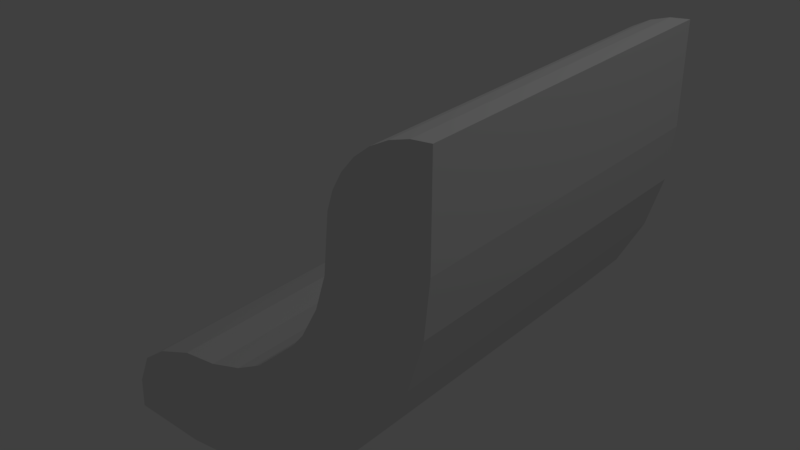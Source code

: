 # Source: loop.blend  (saved by Blender 2.78.0; exported with 4.5.12 LTS)
import bpy
from mathutils import Matrix  # noqa: F401  (used for matrix-valued properties, if any)

bpy.ops.wm.read_factory_settings(use_empty=True)
scene = bpy.context.scene
scene.name = 'Scene'

# ---- collections
col_collection_1 = bpy.data.collections.new('Collection 1'); scene.collection.children.link(col_collection_1)

# ---- world
world_world = bpy.data.worlds.new('World'); scene.world = world_world
world_world.color = (0.05088, 0.05088, 0.05088)
world_world.use_sun_shadow = False
world_world.sun_shadow_jitter_overblur = 0.0
world_world.cycles.sampling_method = 'MANUAL'

# ---- lights
light_lamp = bpy.data.lights.new('Lamp', 'POINT')
light_lamp.transmission_factor = 0.0
light_lamp.cutoff_distance = 30.0
light_lamp.energy = 100.0
light_lamp.shadow_buffer_clip_start = 1.001
light_lamp.shadow_soft_size = 0.1
light_lamp.shadow_maximum_resolution = 0.006
light_lamp.use_absolute_resolution = True

# ---- meshes
me_cylinder = bpy.data.meshes.new('Cylinder')
me_cylinder.from_pydata([(-1.178, 0.289, -1.467), (-1.178, 0.289, 1.467), (-0.8917, 0.2608, -1.467), (-0.8917, 0.2608, 1.467), (-0.6165, 0.1774, -1.467), (-0.6165, 0.1774, 1.467), (-0.3629, 0.04181, -1.467), (-0.3629, 0.04181, 1.467), (-0.1406, -0.1406, -1.467), (-0.1406, -0.1406, 1.467), (0.04181, -0.3629, -1.467), (0.04181, -0.3629, 1.467), (0.1774, -0.6165, -1.467), (0.1774, -0.6165, 1.467), (0.2608, -0.8917, -1.467), (0.2608, -0.8917, 1.467), (-1.178, 1.087, -1.467), (-1.178, 1.087, 1.467), (-0.736, 1.043, -1.467), (-0.736, 1.043, 1.467), (-0.3112, 0.9144, -1.467), (-0.3112, 0.9144, 1.467), (0.08035, 0.7052, -1.467), (0.08035, 0.7052, 1.467), (0.4235, 0.4235, -1.467), (0.4235, 0.4235, 1.467), (0.7052, 0.08035, -1.467), (0.7052, 0.08035, 1.467), (0.9144, -0.3112, -1.467), (0.9144, -0.3112, 1.467), (1.043, -0.736, -1.467), (1.043, -0.736, 1.467), (1.087, -1.178, -1.467), (1.087, -1.178, 1.467), (-1.511, 0.427, -1.444), (-1.511, 0.427, 1.49), (-1.712, 0.576, -1.444), (-1.712, 0.576, 1.49), (-1.816, 0.8254, -1.444), (-1.816, 0.8254, 1.49), (-1.825, 1.078, -1.444), (-1.825, 1.078, 1.49), (1.09, -1.993, -1.467), (1.09, -1.993, 1.468), (0.9335, -1.978, -1.467), (0.9335, -1.978, 1.468), (0.7833, -1.932, -1.467), (0.7833, -1.932, 1.468), (0.6448, -1.858, -1.467), (0.6448, -1.858, 1.468), (0.5234, -1.759, -1.467), (0.5234, -1.759, 1.468), (0.4238, -1.637, -1.467), (0.4238, -1.637, 1.468), (0.3498, -1.499, -1.467), (0.3498, -1.499, 1.468), (0.3042, -1.349, -1.467), (0.3042, -1.349, 1.468), (0.2888, -1.192, -1.467), (0.2888, -1.192, 1.468)], [], [(0, 2, 3, 1), (2, 4, 5, 3), (4, 6, 7, 5), (6, 8, 9, 7), (8, 10, 11, 9), (10, 12, 13, 11), (12, 14, 15, 13), (14, 58, 59, 15), (16, 17, 19, 18), (18, 19, 21, 20), (20, 21, 23, 22), (22, 23, 25, 24), (24, 25, 27, 26), (26, 27, 29, 28), (28, 29, 31, 30), (30, 31, 33, 32), (58, 32, 33, 59), (17, 16, 40, 41), (8, 6, 22, 24), (7, 9, 25, 23), (10, 8, 24, 26), (9, 11, 27, 25), (12, 10, 26, 28), (11, 13, 29, 27), (14, 12, 28, 30), (13, 15, 31, 29), (58, 14, 30, 32), (15, 59, 33, 31), (2, 0, 16, 18), (1, 3, 19, 17), (4, 2, 18, 20), (3, 5, 21, 19), (6, 4, 20, 22), (5, 7, 23, 21), (1, 0, 34, 35), (35, 34, 36, 37), (37, 36, 38, 39), (39, 38, 40, 41), (16, 40, 38, 36, 34, 0), (1, 35, 37, 39, 41, 17), (42, 43, 45, 44), (44, 45, 47, 46), (46, 47, 49, 48), (48, 49, 51, 50), (50, 51, 53, 52), (52, 53, 55, 54), (54, 55, 57, 56), (56, 57, 59, 58), (32, 42, 44, 46, 48, 50, 52, 54, 56, 58), (59, 57, 55, 53, 51, 49, 47, 45, 43, 33), (33, 43, 42, 32)])
me_cylinder.use_remesh_preserve_volume = False
me_cylinder.use_remesh_preserve_attributes = False
me_cylinder.use_mirror_vertex_groups = False
me_cylinder.update()

# ---- objects
ob_cylinder = bpy.data.objects.new('Cylinder', me_cylinder)
ob_lamp = bpy.data.objects.new('Lamp', light_lamp)

# ---- transforms, parenting, visibility, modifiers, constraints
ob_cylinder.location = (1.038, 1.998e-08, -1.038)
ob_cylinder.rotation_euler = (-1.571, -0.0, 0.0)
ob_cylinder.scale = (0.8778, 0.8778, 0.8778)
ob_cylinder.lineart.crease_threshold = 0.0
ob_lamp.location = (4.076, 1.005, 5.904)
ob_lamp.rotation_euler = (0.6503, 0.05522, 1.866)
ob_lamp.lock_rotations_4d = False
ob_lamp.empty_display_type = 'ARROWS'
ob_lamp.color = (0.0, 0.0, 0.0, 0.0)
ob_lamp.lineart.crease_threshold = 0.0

# ---- collection membership
col_collection_1.objects.link(ob_cylinder)
col_collection_1.objects.link(ob_lamp)

# ---- scene / render settings (as saved in the file)
scene.frame_start = 1; scene.frame_end = 250; scene.frame_set(1)
scene.render.engine = 'BLENDER_EEVEE_NEXT'
scene.render.resolution_percentage = 50
scene.render.dither_intensity = 0.0
scene.cycles.use_denoising = False
scene.cycles.samples = 128
scene.cycles.sampling_pattern = 'TABULATED_SOBOL'
scene.cycles.light_sampling_threshold = 0.0
scene.cycles.use_adaptive_sampling = False
scene.cycles.use_light_tree = False
scene.cycles.blur_glossy = 0.0
scene.cycles.sample_clamp_indirect = 0.0
scene.view_settings.view_transform = 'Standard'
bpy.context.view_layer.update()

# ---- added for rendering (the .blend has no active camera): camera
cam_auto = bpy.data.cameras.new('AutoCamera')
cam_auto.lens = 50.0
cam_auto.sensor_width = 36.0
cam_auto.clip_end = 1000.0
ob_auto_camera = bpy.data.objects.new('AutoCamera', cam_auto)
scene.collection.objects.link(ob_auto_camera)
ob_auto_camera.location = (4.91366, -5.02806, 2.71868)
ob_auto_camera.rotation_euler = (1.09748, -7.21219e-08, 0.694738)
scene.camera = ob_auto_camera
bpy.context.view_layer.update()
